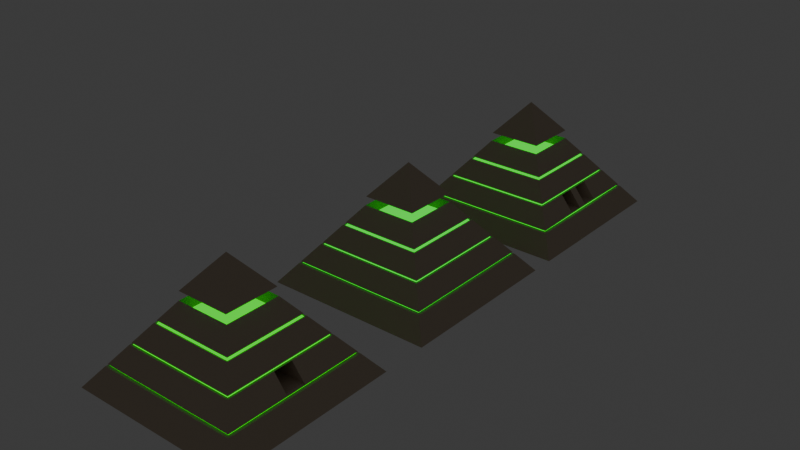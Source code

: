# Source: monumentos.blend  (saved by Blender 4.3.34; exported with 4.5.12 LTS)
import bpy
from mathutils import Matrix  # noqa: F401  (used for matrix-valued properties, if any)

bpy.ops.wm.read_factory_settings(use_empty=True)
scene = bpy.context.scene
scene.name = 'Scene'

# ---- collections
col_collection = bpy.data.collections.new('Collection'); scene.collection.children.link(col_collection)

# ---- materials (node trees are filled in below, after node groups)
mat_material = bpy.data.materials.new('Material')
mat_material.alpha_threshold = 0.0
mat_material.roughness = 0.5
mat_material.line_color = (0.0, 0.0, 0.0, 1.0)
mat_material_005 = bpy.data.materials.new('Material.005')
mat_material_006 = bpy.data.materials.new('Material.006')
mat_material_001 = bpy.data.materials.new('Material.001')
mat_material_001.alpha_threshold = 0.0
mat_material_001.roughness = 0.5
mat_material_001.line_color = (0.0, 0.0, 0.0, 1.0)
mat_material_004 = bpy.data.materials.new('Material.004')
mat_material_003 = bpy.data.materials.new('Material.003')
mat_material_002 = bpy.data.materials.new('Material.002')
mat_material_002.alpha_threshold = 0.0
mat_material_002.roughness = 0.5
mat_material_002.line_color = (0.0, 0.0, 0.0, 1.0)
mat_material_007 = bpy.data.materials.new('Material.007')
mat_material_008 = bpy.data.materials.new('Material.008')

# ---- material node trees
mat_material.use_nodes = True; mat_material.node_tree.nodes.clear()
_N = mat_material.node_tree.nodes; _L = mat_material.node_tree.links
n0 = _N.new('ShaderNodeOutputMaterial'); n0.name = 'Material Output'; n0.location = (300, 300)
n1 = _N.new('ShaderNodeBsdfPrincipled'); n1.name = 'Principled BSDF'; n1.location = (10, 300)
n1.inputs[0].default_value = (0.5333, 0.4287, 0.3185, 1.0)
n1.inputs[3].default_value = 1.45
_L.new(n1.outputs[0], n0.inputs[0])
n0.is_active_output = True
mat_material_005.use_nodes = True; mat_material_005.node_tree.nodes.clear()
_N = mat_material_005.node_tree.nodes; _L = mat_material_005.node_tree.links
n0 = _N.new('ShaderNodeOutputMaterial'); n0.name = 'Material Output'; n0.location = (300, 300)
n1 = _N.new('ShaderNodeEmission'); n1.name = 'Emission'; n1.location = (10, 300)
n1.inputs[0].default_value = (0.0, 1.0, 0.02652, 1.0)
_L.new(n1.outputs[0], n0.inputs[0])
n0.is_active_output = True
mat_material_006.use_nodes = True; mat_material_006.node_tree.nodes.clear()
_N = mat_material_006.node_tree.nodes; _L = mat_material_006.node_tree.links
n0 = _N.new('ShaderNodeBsdfPrincipled'); n0.name = 'Principled BSDF'; n0.location = (10, 300)
n0.inputs[0].default_value = (0.0, 0.8002, 0.0001049, 1.0)
n1 = _N.new('ShaderNodeOutputMaterial'); n1.name = 'Material Output'; n1.location = (300, 300)
_L.new(n0.outputs[0], n1.inputs[0])
n1.is_active_output = True
mat_material_001.use_nodes = True; mat_material_001.node_tree.nodes.clear()
_N = mat_material_001.node_tree.nodes; _L = mat_material_001.node_tree.links
n0 = _N.new('ShaderNodeOutputMaterial'); n0.name = 'Material Output'; n0.location = (300, 300)
n1 = _N.new('ShaderNodeBsdfPrincipled'); n1.name = 'Principled BSDF'; n1.location = (10, 300)
n1.inputs[0].default_value = (0.5333, 0.4287, 0.3185, 1.0)
n1.inputs[3].default_value = 1.45
_L.new(n1.outputs[0], n0.inputs[0])
n0.is_active_output = True
mat_material_004.use_nodes = True; mat_material_004.node_tree.nodes.clear()
_N = mat_material_004.node_tree.nodes; _L = mat_material_004.node_tree.links
n0 = _N.new('ShaderNodeBsdfPrincipled'); n0.name = 'Principled BSDF'; n0.location = (10, 300)
n0.inputs[0].default_value = (0.0007143, 0.8002, 0.0, 1.0)
n1 = _N.new('ShaderNodeOutputMaterial'); n1.name = 'Material Output'; n1.location = (300, 300)
_L.new(n0.outputs[0], n1.inputs[0])
n1.is_active_output = True
mat_material_003.use_nodes = True; mat_material_003.node_tree.nodes.clear()
_N = mat_material_003.node_tree.nodes; _L = mat_material_003.node_tree.links
n0 = _N.new('ShaderNodeOutputMaterial'); n0.name = 'Material Output'; n0.location = (300, 300)
n1 = _N.new('ShaderNodeEmission'); n1.name = 'Emission'; n1.location = (10, 300)
n1.inputs[0].default_value = (0.004199, 1.0, 0.0, 1.0)
_L.new(n1.outputs[0], n0.inputs[0])
n0.is_active_output = True
mat_material_002.use_nodes = True; mat_material_002.node_tree.nodes.clear()
_N = mat_material_002.node_tree.nodes; _L = mat_material_002.node_tree.links
n0 = _N.new('ShaderNodeOutputMaterial'); n0.name = 'Material Output'; n0.location = (300, 300)
n1 = _N.new('ShaderNodeBsdfPrincipled'); n1.name = 'Principled BSDF'; n1.location = (10, 300)
n1.inputs[0].default_value = (0.5333, 0.4287, 0.3185, 1.0)
n1.inputs[3].default_value = 1.45
_L.new(n1.outputs[0], n0.inputs[0])
n0.is_active_output = True
mat_material_007.use_nodes = True; mat_material_007.node_tree.nodes.clear()
_N = mat_material_007.node_tree.nodes; _L = mat_material_007.node_tree.links
n0 = _N.new('ShaderNodeOutputMaterial'); n0.name = 'Material Output'; n0.location = (300, 300)
n1 = _N.new('ShaderNodeEmission'); n1.name = 'Emission'; n1.location = (10, 300)
n1.inputs[0].default_value = (0.0, 1.0, 0.01712, 1.0)
_L.new(n1.outputs[0], n0.inputs[0])
n0.is_active_output = True
mat_material_008.use_nodes = True; mat_material_008.node_tree.nodes.clear()
_N = mat_material_008.node_tree.nodes; _L = mat_material_008.node_tree.links
n0 = _N.new('ShaderNodeBsdfPrincipled'); n0.name = 'Principled BSDF'; n0.location = (10, 300)
n0.inputs[0].default_value = (0.01227, 0.8003, 0.0, 1.0)
n1 = _N.new('ShaderNodeOutputMaterial'); n1.name = 'Material Output'; n1.location = (300, 300)
_L.new(n0.outputs[0], n1.inputs[0])
n1.is_active_output = True

# ---- world
world_world = bpy.data.worlds.new('World'); scene.world = world_world
world_world.use_nodes = True; world_world.node_tree.nodes.clear()
_N = world_world.node_tree.nodes; _L = world_world.node_tree.links
n0 = _N.new('ShaderNodeOutputWorld'); n0.name = 'World Output'; n0.location = (300, 300)
n1 = _N.new('ShaderNodeBackground'); n1.name = 'Background'; n1.location = (10, 300)
n1.inputs[0].default_value = (0.05088, 0.05088, 0.05088, 1.0)
_L.new(n1.outputs[0], n0.inputs[0])
n0.is_active_output = True
world_world.color = (0.05088, 0.05088, 0.05088)
world_world.sun_shadow_jitter_overblur = 0.0

# ---- meshes
me_cube = bpy.data.meshes.new('Cube')
me_cube.from_pydata([(0.3151, 0.3151, 0.5927), (1.0, 1.0, -0.2899), (0.3151, -0.3151, 0.5927), (1.0, -1.0, -0.2899), (-0.3151, 0.3151, 0.5927), (-1.0, 1.0, -0.2899), (-0.3151, -0.3151, 0.5927), (-1.0, -1.0, -0.2899), (0.4869, 0.4869, 0.3713), (0.6581, 0.6581, 0.1506), (0.8294, 0.8294, -0.07002), (-0.8294, -0.8294, -0.07002), (-0.6581, -0.6581, 0.1506), (-0.4869, -0.4869, 0.3713), (0.4869, -0.4869, 0.3713), (0.6581, -0.6581, 0.1506), (0.8294, -0.8294, -0.07002), (-0.4869, 0.4869, 0.3713), (-0.6581, 0.6581, 0.1506), (-0.8294, 0.8294, -0.07002), (0.8111, 0.8111, -0.04654), (-0.8111, -0.8111, -0.04654), (0.8111, -0.8111, -0.04654), (-0.8111, 0.8111, -0.04654), (0.642, 0.642, 0.1715), (-0.642, -0.642, 0.1715), (0.642, -0.642, 0.1715), (-0.642, 0.642, 0.1715), (-0.4679, -0.4679, 0.3958), (0.4679, 0.4679, 0.3958), (0.4679, -0.4679, 0.3958), (-0.4679, 0.4679, 0.3958), (0.4519, 0.4519, 0.3878), (0.4702, 0.4702, 0.3641), (0.62, 0.62, 0.1711), (0.6356, 0.6356, 0.151), (0.7834, 0.7834, -0.0394), (0.801, 0.801, -0.06207), (0.4519, -0.4519, 0.3878), (0.4702, -0.4702, 0.3641), (0.62, -0.62, 0.1711), (0.6356, -0.6356, 0.151), (0.7834, -0.7834, -0.0394), (0.801, -0.801, -0.06207), (-0.4519, 0.4519, 0.3878), (-0.4702, 0.4702, 0.3641), (-0.62, 0.62, 0.1711), (-0.6356, 0.6356, 0.151), (-0.7834, 0.7834, -0.0394), (-0.801, 0.801, -0.06207), (-0.801, -0.801, -0.06207), (-0.6356, -0.6356, 0.151), (-0.4702, -0.4702, 0.3641), (-0.7834, -0.7834, -0.0394), (-0.62, -0.62, 0.1711), (-0.4519, -0.4519, 0.3878), (0.2576, -0.2576, 0.4977), (-0.2576, -0.2576, 0.4977), (0.2576, 0.2576, 0.4977), (-0.2576, 0.2576, 0.4977)], [], [(6, 2, 56, 57), (30, 2, 6, 28), (28, 6, 4, 31), (5, 1, 3, 7), (29, 0, 2, 30), (31, 4, 0, 29), (5, 19, 10, 1), (23, 18, 9, 20), (27, 17, 8, 24), (1, 10, 16, 3), (20, 9, 15, 22), (24, 8, 14, 26), (7, 11, 19, 5), (21, 12, 18, 23), (25, 13, 17, 27), (3, 16, 11, 7), (22, 15, 12, 21), (26, 14, 13, 25), (20, 22, 42, 36), (16, 10, 37, 43), (25, 27, 46, 54), (12, 15, 41, 51), (31, 29, 32, 44), (21, 23, 48, 53), (8, 17, 45, 33), (26, 25, 54, 40), (11, 16, 43, 50), (22, 21, 53, 42), (9, 18, 47, 35), (17, 13, 52, 45), (43, 42, 53, 50), (50, 53, 48, 49), (37, 36, 42, 43), (49, 48, 36, 37), (41, 40, 54, 51), (51, 54, 46, 47), (35, 34, 40, 41), (47, 46, 34, 35), (45, 44, 32, 33), (33, 32, 38, 39), (52, 55, 44, 45), (39, 38, 55, 52), (29, 30, 38, 32), (13, 14, 39, 52), (24, 26, 40, 34), (15, 9, 35, 41), (23, 20, 36, 48), (28, 31, 44, 55), (27, 24, 34, 46), (14, 8, 33, 39), (30, 28, 55, 38), (19, 11, 50, 49), (18, 12, 51, 47), (10, 19, 49, 37), (58, 59, 57, 56), (4, 6, 57, 59), (2, 0, 58, 56), (0, 4, 59, 58)])
me_cube.polygons.foreach_set('material_index', [0, 0, 0, 0, 0, 0, 0, 0, 0, 0, 0, 0, 0, 0, 0, 0, 0, 0, 0, 0, 0, 0, 0, 0, 0, 0, 0, 0, 0, 0, 1, 1, 1, 1, 1, 1, 1, 1, 1, 1, 1, 1, 0, 0, 0, 0, 0, 0, 0, 0, 0, 0, 0, 0, 1, 0, 0, 0])
_uv = me_cube.uv_layers.new(name='UVMap')
_uv.uv.foreach_set('vector', [0.625, 1.0, 0.625, 0.75, 0.625, 0.75, 0.625, 1.0, 0.5692, 0.75, 0.625, 0.75, 0.625, 1.0, 0.5692, 1.0, 0.5692, 0.0, 0.625, 0.0, 0.625, 0.25, 0.5692, 0.25, 0.125, 0.5, 0.375, 0.5, 0.375, 0.75, 0.125, 0.75, 0.5692, 0.5, 0.625, 0.5, 0.625, 0.75, 0.5692, 0.75, 0.5692, 0.25, 0.625, 0.25, 0.625, 0.5, 0.5692, 0.5, 0.375, 0.25, 0.4373, 0.25, 0.4373, 0.5, 0.375, 0.5, 0.4439, 0.25, 0.4998, 0.25, 0.4998, 0.5, 0.4439, 0.5, 0.5057, 0.25, 0.5623, 0.25, 0.5623, 0.5, 0.5057, 0.5, 0.375, 0.5, 0.4373, 0.5, 0.4373, 0.75, 0.375, 0.75, 0.4439, 0.5, 0.4998, 0.5, 0.4998, 0.75, 0.4439, 0.75, 0.5057, 0.5, 0.5623, 0.5, 0.5623, 0.75, 0.5057, 0.75, 0.375, 0.0, 0.4373, 0.0, 0.4373, 0.25, 0.375, 0.25, 0.4439, 0.0, 0.4998, 0.0, 0.4998, 0.25, 0.4439, 0.25, 0.5057, 0.0, 0.5623, 0.0, 0.5623, 0.25, 0.5057, 0.25, 0.375, 0.75, 0.4373, 0.75, 0.4373, 1.0, 0.375, 1.0, 0.4439, 0.75, 0.4998, 0.75, 0.4998, 1.0, 0.4439, 1.0, 0.5057, 0.75, 0.5623, 0.75, 0.5623, 1.0, 0.5057, 1.0, 0.4439, 0.5, 0.4439, 0.75, 0.4439, 0.75, 0.4439, 0.5, 0.4373, 0.75, 0.4373, 0.5, 0.4373, 0.5, 0.4373, 0.75, 0.5057, 0.0, 0.5057, 0.25, 0.5057, 0.25, 0.5057, 0.0, 0.4998, 1.0, 0.4998, 0.75, 0.4998, 0.75, 0.4998, 1.0, 0.5692, 0.25, 0.5692, 0.5, 0.5692, 0.5, 0.5692, 0.25, 0.4439, 0.0, 0.4439, 0.25, 0.4439, 0.25, 0.4439, 0.0, 0.5623, 0.5, 0.5623, 0.25, 0.5623, 0.25, 0.5623, 0.5, 0.5057, 0.75, 0.5057, 1.0, 0.5057, 1.0, 0.5057, 0.75, 0.4373, 1.0, 0.4373, 0.75, 0.4373, 0.75, 0.4373, 1.0, 0.4439, 0.75, 0.4439, 1.0, 0.4439, 1.0, 0.4439, 0.75, 0.4998, 0.5, 0.4998, 0.25, 0.4998, 0.25, 0.4998, 0.5, 0.5623, 0.25, 0.5623, 0.0, 0.5623, 0.0, 0.5623, 0.25, 0.4373, 0.75, 0.4439, 0.75, 0.4439, 1.0, 0.4373, 1.0, 0.4373, 0.0, 0.4439, 0.0, 0.4439, 0.25, 0.4373, 0.25, 0.4373, 0.5, 0.4439, 0.5, 0.4439, 0.75, 0.4373, 0.75, 0.4373, 0.25, 0.4439, 0.25, 0.4439, 0.5, 0.4373, 0.5, 0.4998, 0.75, 0.5057, 0.75, 0.5057, 1.0, 0.4998, 1.0, 0.4998, 0.0, 0.5057, 0.0, 0.5057, 0.25, 0.4998, 0.25, 0.4998, 0.5, 0.5057, 0.5, 0.5057, 0.75, 0.4998, 0.75, 0.4998, 0.25, 0.5057, 0.25, 0.5057, 0.5, 0.4998, 0.5, 0.5623, 0.25, 0.5692, 0.25, 0.5692, 0.5, 0.5623, 0.5, 0.5623, 0.5, 0.5692, 0.5, 0.5692, 0.75, 0.5623, 0.75, 0.5623, 0.0, 0.5692, 0.0, 0.5692, 0.25, 0.5623, 0.25, 0.5623, 0.75, 0.5692, 0.75, 0.5692, 1.0, 0.5623, 1.0, 0.5692, 0.5, 0.5692, 0.75, 0.5692, 0.75, 0.5692, 0.5, 0.5623, 1.0, 0.5623, 0.75, 0.5623, 0.75, 0.5623, 1.0, 0.5057, 0.5, 0.5057, 0.75, 0.5057, 0.75, 0.5057, 0.5, 0.4998, 0.75, 0.4998, 0.5, 0.4998, 0.5, 0.4998, 0.75, 0.4439, 0.25, 0.4439, 0.5, 0.4439, 0.5, 0.4439, 0.25, 0.5692, 0.0, 0.5692, 0.25, 0.5692, 0.25, 0.5692, 0.0, 0.5057, 0.25, 0.5057, 0.5, 0.5057, 0.5, 0.5057, 0.25, 0.5623, 0.75, 0.5623, 0.5, 0.5623, 0.5, 0.5623, 0.75, 0.5692, 0.75, 0.5692, 1.0, 0.5692, 1.0, 0.5692, 0.75, 0.4373, 0.25, 0.4373, 0.0, 0.4373, 0.0, 0.4373, 0.25, 0.4998, 0.25, 0.4998, 0.0, 0.4998, 0.0, 0.4998, 0.25, 0.4373, 0.5, 0.4373, 0.25, 0.4373, 0.25, 0.4373, 0.5, 0.625, 0.5, 0.875, 0.5, 0.875, 0.75, 0.625, 0.75, 0.625, 0.25, 0.625, 0.0, 0.625, 0.0, 0.625, 0.25, 0.625, 0.75, 0.625, 0.5, 0.625, 0.5, 0.625, 0.75, 0.625, 0.5, 0.625, 0.25, 0.625, 0.25, 0.625, 0.5])
me_cube.materials.append(mat_material)
me_cube.materials.append(mat_material_005)
me_cube.use_mirror_vertex_groups = False
me_cube.update()
me_cube_001 = bpy.data.meshes.new('Cube.001')
me_cube_001.from_pydata([(-0.3103, -0.3126, -0.09322), (-0.3103, 0.3078, -0.09322), (0.0002107, 0.007143, 0.2796), (0.3101, -0.3126, -0.09322), (0.3101, 0.3078, -0.09322)], [], [(1, 2, 4), (2, 0, 3), (3, 4, 2), (1, 0, 2), (1, 4, 3, 0)])
me_cube_001.polygons.foreach_set('material_index', [0, 0, 0, 0, 1])
_uv = me_cube_001.uv_layers.new(name='UVMap')
_uv.uv.foreach_set('vector', [0.125, 0.5, 0.0, 0.0, 0.375, 0.5, 0.0, 0.0, 0.125, 0.75, 0.375, 0.75, 0.375, 0.75, 0.375, 0.5, 0.0, 0.0, 0.125, 0.5, 0.125, 0.75, 0.0, 0.0, 0.125, 0.5, 0.375, 0.5, 0.375, 0.75, 0.125, 0.75])
me_cube_001.materials.append(mat_material)
me_cube_001.materials.append(mat_material_006)
me_cube_001.use_mirror_vertex_groups = False
me_cube_001.update()
me_cube_002 = bpy.data.meshes.new('Cube.002')
me_cube_002.from_pydata([(-0.3102, -0.3113, -0.07581), (-0.3102, 0.309, -0.07581), (0.0002472, 0.00838, 0.2971), (0.3102, -0.3113, -0.07581), (0.3102, 0.309, -0.07581)], [], [(1, 2, 4), (2, 0, 3), (3, 4, 2), (1, 0, 2), (1, 4, 3, 0)])
me_cube_002.polygons.foreach_set('material_index', [0, 0, 0, 0, 1])
_uv = me_cube_002.uv_layers.new(name='UVMap')
_uv.uv.foreach_set('vector', [0.125, 0.5, 0.0, 0.0, 0.375, 0.5, 0.0, 0.0, 0.125, 0.75, 0.375, 0.75, 0.375, 0.75, 0.375, 0.5, 0.0, 0.0, 0.125, 0.5, 0.125, 0.75, 0.0, 0.0, 0.125, 0.5, 0.375, 0.5, 0.375, 0.75, 0.125, 0.75])
me_cube_002.materials.append(mat_material_001)
me_cube_002.materials.append(mat_material_004)
me_cube_002.use_mirror_vertex_groups = False
me_cube_002.update()
me_cube_003 = bpy.data.meshes.new('Cube.003')
me_cube_003.from_pydata([(0.3151, 0.3151, 0.5967), (1.0, 0.9999, -0.2859), (0.3151, -0.3152, 0.5967), (1.0, -1.0, -0.2859), (-0.3151, 0.3151, 0.5967), (-1.0, 0.9999, -0.2859), (-0.3151, -0.3152, 0.5967), (-1.0, -1.0, -0.2859), (0.4869, 0.4869, 0.3753), (0.6581, 0.6581, 0.1547), (0.8294, 0.8293, -0.06598), (-0.8294, -0.8294, -0.06598), (-0.6581, -0.6582, 0.1547), (-0.4869, -0.487, 0.3753), (0.4869, -0.487, 0.3753), (0.6581, -0.6582, 0.1547), (0.8294, -0.8294, -0.06598), (-0.4869, 0.4869, 0.3753), (-0.6581, 0.6581, 0.1547), (-0.8294, 0.8293, -0.06598), (0.8111, 0.8111, -0.04251), (-0.8111, -0.8112, -0.04251), (0.8111, -0.8112, -0.04251), (-0.8111, 0.8111, -0.04251), (0.642, 0.6419, 0.1755), (-0.642, -0.642, 0.1755), (0.642, -0.642, 0.1755), (-0.642, 0.6419, 0.1755), (-0.4679, -0.468, 0.3998), (0.4679, 0.4679, 0.3998), (0.4679, -0.468, 0.3998), (-0.4679, 0.4679, 0.3998), (0.4519, 0.4518, 0.3918), (0.4702, 0.4702, 0.3682), (0.62, 0.6199, 0.1752), (0.6356, 0.6355, 0.1551), (0.7834, 0.7833, -0.03536), (0.801, 0.8009, -0.05804), (0.4519, -0.4519, 0.3918), (0.4702, -0.4703, 0.3682), (0.62, -0.6201, 0.1752), (0.6356, -0.6357, 0.1551), (0.7834, -0.7834, -0.03536), (0.801, -0.801, -0.05804), (-0.4519, 0.4518, 0.3918), (-0.4702, 0.4702, 0.3682), (-0.62, 0.6199, 0.1752), (-0.6356, 0.6355, 0.1551), (-0.7834, 0.7833, -0.03536), (-0.801, 0.8009, -0.05804), (-0.801, -0.801, -0.05804), (-0.6356, -0.6357, 0.1551), (-0.4702, -0.4703, 0.3682), (-0.7834, -0.7834, -0.03536), (-0.62, -0.6201, 0.1752), (-0.4519, -0.4519, 0.3918), (0.2576, -0.2576, 0.5017), (-0.2576, -0.2576, 0.5017), (0.2576, 0.2575, 0.5017), (-0.2576, 0.2575, 0.5017), (-1.0, 0.1102, -0.2859), (0.3151, 0.1102, 0.5967), (-0.3151, 0.1102, 0.5967), (1.0, 0.1102, -0.2859), (0.8294, 0.1102, -0.06598), (0.6581, 0.1102, 0.1547), (0.4869, 0.1102, 0.3753), (-0.8294, 0.1102, -0.06598), (-0.6581, 0.1102, 0.1547), (-0.4869, 0.1102, 0.3753), (-0.8111, 0.1102, -0.04251), (0.8111, 0.1102, -0.04251), (-0.642, 0.1102, 0.1755), (0.642, 0.1102, 0.1755), (0.4679, 0.1102, 0.3998), (-0.4679, 0.1102, 0.3998), (0.801, 0.1102, -0.05804), (0.6356, 0.1102, 0.1551), (0.4702, 0.1102, 0.3682), (-0.801, 0.1102, -0.05804), (-0.6356, 0.1102, 0.1551), (-0.4702, 0.1102, 0.3682), (-0.7834, 0.1102, -0.03536), (0.7834, 0.1102, -0.03536), (-0.62, 0.1102, 0.1752), (0.62, 0.1102, 0.1752), (0.4519, 0.1102, 0.3918), (-0.4519, 0.1102, 0.3918), (0.2576, 0.1102, 0.5017), (-0.2576, 0.1102, 0.5017), (-1.0, -0.1142, -0.2859), (0.3151, -0.111, 0.5967), (0.8294, -0.1134, -0.06598), (0.6581, -0.1126, 0.1547), (0.4869, -0.1118, 0.3753), (0.8111, -0.1133, -0.04251), (0.642, -0.1125, 0.1755), (0.4679, -0.1117, 0.3998), (0.801, -0.1133, -0.05804), (0.6356, -0.1125, 0.1551), (0.4702, -0.1117, 0.3682), (0.7834, -0.1132, -0.03536), (0.62, -0.1124, 0.1752), (0.4519, -0.1116, 0.3918), (0.2576, -0.1107, 0.5017), (-0.3151, -0.111, 0.5967), (1.0, -0.1142, -0.2859), (-0.8294, -0.1134, -0.06598), (-0.6581, -0.1126, 0.1547), (-0.4869, -0.1118, 0.3753), (-0.8111, -0.1133, -0.04251), (-0.642, -0.1125, 0.1755), (-0.4679, -0.1117, 0.3998), (-0.801, -0.1133, -0.05804), (-0.6356, -0.1125, 0.1551), (-0.4702, -0.1117, 0.3682), (-0.7834, -0.1132, -0.03536), (-0.62, -0.1124, 0.1752), (-0.4519, -0.1116, 0.3918), (-0.2576, -0.1107, 0.5017)], [], [(6, 2, 56, 57), (30, 2, 6, 28), (75, 62, 4, 31), (90, 106, 3, 7), (97, 91, 2, 30), (31, 4, 0, 29), (5, 19, 10, 1), (23, 18, 9, 20), (27, 17, 8, 24), (106, 92, 16, 3), (95, 93, 15, 22), (96, 94, 14, 26), (60, 67, 19, 5), (70, 68, 18, 23), (72, 69, 17, 27), (3, 16, 11, 7), (22, 15, 12, 21), (26, 14, 13, 25), (95, 22, 42, 101), (64, 10, 37, 76), (72, 27, 46, 84), (12, 15, 41, 51), (31, 29, 32, 44), (70, 23, 48, 82), (8, 17, 45, 33), (26, 25, 54, 40), (11, 16, 43, 50), (22, 21, 53, 42), (9, 18, 47, 35), (109, 13, 52, 115), (43, 42, 53, 50), (79, 82, 48, 49), (98, 101, 42, 43), (49, 48, 36, 37), (41, 40, 54, 51), (80, 84, 46, 47), (99, 102, 40, 41), (47, 46, 34, 35), (45, 44, 32, 33), (100, 103, 38, 39), (81, 87, 44, 45), (39, 38, 55, 52), (97, 30, 38, 103), (13, 14, 39, 52), (96, 26, 40, 102), (65, 9, 35, 77), (23, 20, 36, 48), (75, 31, 44, 87), (27, 24, 34, 46), (66, 8, 33, 78), (30, 28, 55, 38), (107, 11, 50, 113), (108, 12, 51, 114), (10, 19, 49, 37), (104, 119, 57, 56), (105, 6, 57, 119), (61, 0, 58, 88), (0, 4, 59, 58), (91, 61, 88, 104), (4, 62, 89, 59), (58, 59, 89, 88), (18, 68, 80, 47), (19, 67, 79, 49), (94, 66, 78, 100), (112, 75, 87, 118), (93, 65, 77, 99), (24, 73, 85, 34), (29, 74, 86, 32), (115, 118, 87, 81), (33, 32, 86, 78), (35, 34, 85, 77), (114, 117, 84, 80), (37, 36, 83, 76), (113, 116, 82, 79), (17, 69, 81, 45), (110, 70, 82, 116), (111, 72, 84, 117), (92, 64, 76, 98), (20, 71, 83, 36), (111, 109, 69, 72), (110, 108, 93, 95), (90, 107, 67, 60), (24, 8, 66, 73), (20, 9, 65, 71), (1, 10, 64, 63), (29, 0, 61, 74), (5, 1, 63, 60), (112, 105, 62, 75), (28, 6, 105, 112), (7, 11, 107, 90), (21, 12, 108, 110), (25, 13, 109, 111), (16, 92, 98, 43), (25, 111, 117, 54), (21, 110, 116, 53), (50, 53, 116, 113), (51, 54, 117, 114), (52, 55, 118, 115), (15, 93, 99, 41), (28, 112, 118, 55), (14, 94, 100, 39), (2, 91, 104, 56), (62, 105, 119, 89), (88, 89, 119, 104), (68, 108, 114, 80), (67, 107, 113, 79), (73, 96, 102, 85), (74, 97, 103, 86), (78, 86, 103, 100), (77, 85, 102, 99), (76, 83, 101, 98), (69, 109, 115, 81), (71, 95, 101, 83), (73, 66, 94, 96), (42, 101, 83, 36, 48, 82, 116, 53), (63, 64, 92, 106), (74, 61, 91, 97), (60, 63, 106, 90), (70, 71, 65, 68), (77, 99, 114, 80)])
me_cube_003.polygons.foreach_set('material_index', [0, 0, 0, 0, 0, 0, 0, 0, 0, 0, 0, 0, 0, 0, 0, 0, 0, 0, 0, 0, 0, 0, 0, 0, 0, 0, 0, 0, 0, 0, 1, 1, 1, 1, 1, 1, 1, 1, 1, 1, 1, 1, 0, 0, 0, 0, 0, 0, 0, 0, 0, 0, 0, 0, 1, 0, 0, 0, 0, 0, 1, 0, 0, 0, 0, 0, 0, 0, 1, 1, 1, 1, 1, 1, 0, 0, 0, 0, 0, 0, 0, 0, 0, 0, 0, 0, 0, 0, 0, 0, 0, 0, 0, 0, 0, 1, 1, 1, 0, 0, 0, 0, 0, 1, 0, 0, 0, 0, 1, 1, 1, 0, 0, 0, 0, 0, 0, 0, 0, 0])
_uv = me_cube_003.uv_layers.new(name='UVMap')
_uv.uv.foreach_set('vector', [0.625, 1.0, 0.625, 0.75, 0.625, 0.75, 0.625, 1.0, 0.5692, 0.75, 0.625, 0.75, 0.625, 1.0, 0.5692, 1.0, 0.5692, 0.125, 0.625, 0.125, 0.625, 0.25, 0.5692, 0.25, 0.125, 0.6256, 0.375, 0.6256, 0.375, 0.75, 0.125, 0.75, 0.5692, 0.6256, 0.625, 0.6256, 0.625, 0.75, 0.5692, 0.75, 0.5692, 0.25, 0.625, 0.25, 0.625, 0.5, 0.5692, 0.5, 0.375, 0.25, 0.4373, 0.25, 0.4373, 0.5, 0.375, 0.5, 0.4439, 0.25, 0.4998, 0.25, 0.4998, 0.5, 0.4439, 0.5, 0.5057, 0.25, 0.5623, 0.25, 0.5623, 0.5, 0.5057, 0.5, 0.375, 0.6256, 0.4373, 0.6256, 0.4373, 0.75, 0.375, 0.75, 0.4439, 0.6256, 0.4998, 0.6256, 0.4998, 0.75, 0.4439, 0.75, 0.5057, 0.6256, 0.5623, 0.6256, 0.5623, 0.75, 0.5057, 0.75, 0.375, 0.125, 0.4373, 0.125, 0.4373, 0.25, 0.375, 0.25, 0.4439, 0.125, 0.4998, 0.125, 0.4998, 0.25, 0.4439, 0.25, 0.5057, 0.125, 0.5623, 0.125, 0.5623, 0.25, 0.5057, 0.25, 0.375, 0.75, 0.4373, 0.75, 0.4373, 1.0, 0.375, 1.0, 0.4439, 0.75, 0.4998, 0.75, 0.4998, 1.0, 0.4439, 1.0, 0.5057, 0.75, 0.5623, 0.75, 0.5623, 1.0, 0.5057, 1.0, 0.4439, 0.6256, 0.4439, 0.75, 0.4439, 0.75, 0.4439, 0.6256, 0.4373, 0.625, 0.4373, 0.5, 0.4373, 0.5, 0.4373, 0.625, 0.5057, 0.125, 0.5057, 0.25, 0.5057, 0.25, 0.5057, 0.125, 0.4998, 1.0, 0.4998, 0.75, 0.4998, 0.75, 0.4998, 1.0, 0.5692, 0.25, 0.5692, 0.5, 0.5692, 0.5, 0.5692, 0.25, 0.4439, 0.125, 0.4439, 0.25, 0.4439, 0.25, 0.4439, 0.125, 0.5623, 0.5, 0.5623, 0.25, 0.5623, 0.25, 0.5623, 0.5, 0.5057, 0.75, 0.5057, 1.0, 0.5057, 1.0, 0.5057, 0.75, 0.4373, 1.0, 0.4373, 0.75, 0.4373, 0.75, 0.4373, 1.0, 0.4439, 0.75, 0.4439, 1.0, 0.4439, 1.0, 0.4439, 0.75, 0.4998, 0.5, 0.4998, 0.25, 0.4998, 0.25, 0.4998, 0.5, 0.5623, 0.1244, 0.5623, 0.0, 0.5623, 0.0, 0.5623, 0.1244, 0.4373, 0.75, 0.4439, 0.75, 0.4439, 1.0, 0.4373, 1.0, 0.4373, 0.125, 0.4439, 0.125, 0.4439, 0.25, 0.4373, 0.25, 0.4373, 0.6256, 0.4439, 0.6256, 0.4439, 0.75, 0.4373, 0.75, 0.4373, 0.25, 0.4439, 0.25, 0.4439, 0.5, 0.4373, 0.5, 0.4998, 0.75, 0.5057, 0.75, 0.5057, 1.0, 0.4998, 1.0, 0.4998, 0.125, 0.5057, 0.125, 0.5057, 0.25, 0.4998, 0.25, 0.4998, 0.6256, 0.5057, 0.6256, 0.5057, 0.75, 0.4998, 0.75, 0.4998, 0.25, 0.5057, 0.25, 0.5057, 0.5, 0.4998, 0.5, 0.5623, 0.25, 0.5692, 0.25, 0.5692, 0.5, 0.5623, 0.5, 0.5623, 0.6256, 0.5692, 0.6256, 0.5692, 0.75, 0.5623, 0.75, 0.5623, 0.125, 0.5692, 0.125, 0.5692, 0.25, 0.5623, 0.25, 0.5623, 0.75, 0.5692, 0.75, 0.5692, 1.0, 0.5623, 1.0, 0.5692, 0.6256, 0.5692, 0.75, 0.5692, 0.75, 0.5692, 0.6256, 0.5623, 1.0, 0.5623, 0.75, 0.5623, 0.75, 0.5623, 1.0, 0.5057, 0.6256, 0.5057, 0.75, 0.5057, 0.75, 0.5057, 0.6256, 0.4998, 0.625, 0.4998, 0.5, 0.4998, 0.5, 0.4998, 0.625, 0.4439, 0.25, 0.4439, 0.5, 0.4439, 0.5, 0.4439, 0.25, 0.5692, 0.125, 0.5692, 0.25, 0.5692, 0.25, 0.5692, 0.125, 0.5057, 0.25, 0.5057, 0.5, 0.5057, 0.5, 0.5057, 0.25, 0.5623, 0.625, 0.5623, 0.5, 0.5623, 0.5, 0.5623, 0.625, 0.5692, 0.75, 0.5692, 1.0, 0.5692, 1.0, 0.5692, 0.75, 0.4373, 0.1244, 0.4373, 0.0, 0.4373, 0.0, 0.4373, 0.1244, 0.4998, 0.1244, 0.4998, 0.0, 0.4998, 0.0, 0.4998, 0.1244, 0.4373, 0.5, 0.4373, 0.25, 0.4373, 0.25, 0.4373, 0.5, 0.625, 0.6256, 0.875, 0.6256, 0.875, 0.75, 0.625, 0.75, 0.625, 0.1244, 0.625, 0.0, 0.625, 0.0, 0.625, 0.1244, 0.625, 0.625, 0.625, 0.5, 0.625, 0.5, 0.625, 0.625, 0.625, 0.5, 0.625, 0.25, 0.625, 0.25, 0.625, 0.5, 0.625, 0.6256, 0.625, 0.625, 0.625, 0.625, 0.625, 0.6256, 0.625, 0.25, 0.625, 0.125, 0.625, 0.125, 0.625, 0.25, 0.625, 0.5, 0.875, 0.5, 0.875, 0.625, 0.625, 0.625, 0.4998, 0.25, 0.4998, 0.125, 0.4998, 0.125, 0.4998, 0.25, 0.4373, 0.25, 0.4373, 0.125, 0.4373, 0.125, 0.4373, 0.25, 0.5623, 0.6256, 0.5623, 0.625, 0.5623, 0.625, 0.5623, 0.6256, 0.5692, 0.1244, 0.5692, 0.125, 0.5692, 0.125, 0.5692, 0.1244, 0.4998, 0.6256, 0.4998, 0.625, 0.4998, 0.625, 0.4998, 0.6256, 0.5057, 0.5, 0.5057, 0.625, 0.5057, 0.625, 0.5057, 0.5, 0.5692, 0.5, 0.5692, 0.625, 0.5692, 0.625, 0.5692, 0.5, 0.5623, 0.1244, 0.5692, 0.1244, 0.5692, 0.125, 0.5623, 0.125, 0.5623, 0.5, 0.5692, 0.5, 0.5692, 0.625, 0.5623, 0.625, 0.4998, 0.5, 0.5057, 0.5, 0.5057, 0.625, 0.4998, 0.625, 0.4998, 0.1244, 0.5057, 0.1244, 0.5057, 0.125, 0.4998, 0.125, 0.4373, 0.5, 0.4439, 0.5, 0.4439, 0.625, 0.4373, 0.625, 0.4373, 0.1244, 0.4439, 0.1244, 0.4439, 0.125, 0.4373, 0.125, 0.5623, 0.25, 0.5623, 0.125, 0.5623, 0.125, 0.5623, 0.25, 0.4439, 0.1244, 0.4439, 0.125, 0.4439, 0.125, 0.4439, 0.1244, 0.5057, 0.1244, 0.5057, 0.125, 0.5057, 0.125, 0.5057, 0.1244, 0.4373, 0.6256, 0.4373, 0.625, 0.4373, 0.625, 0.4373, 0.6256, 0.4439, 0.5, 0.4439, 0.625, 0.4439, 0.625, 0.4439, 0.5, 0.5057, 0.1244, 0.5623, 0.1244, 0.5623, 0.125, 0.5057, 0.125, 0.4439, 0.1244, 0.4998, 0.1244, 0.4998, 0.6256, 0.4439, 0.6256, 0.375, 0.1244, 0.4373, 0.1244, 0.4373, 0.125, 0.375, 0.125, 0.5057, 0.5, 0.5623, 0.5, 0.5623, 0.625, 0.5057, 0.625, 0.4439, 0.5, 0.4998, 0.5, 0.4998, 0.625, 0.4439, 0.625, 0.375, 0.5, 0.4373, 0.5, 0.4373, 0.625, 0.375, 0.625, 0.5692, 0.5, 0.625, 0.5, 0.625, 0.625, 0.5692, 0.625, 0.125, 0.5, 0.375, 0.5, 0.375, 0.625, 0.125, 0.625, 0.5692, 0.1244, 0.625, 0.1244, 0.625, 0.125, 0.5692, 0.125, 0.5692, 0.0, 0.625, 0.0, 0.625, 0.1244, 0.5692, 0.1244, 0.375, 0.0, 0.4373, 0.0, 0.4373, 0.1244, 0.375, 0.1244, 0.4439, 0.0, 0.4998, 0.0, 0.4998, 0.1244, 0.4439, 0.1244, 0.5057, 0.0, 0.5623, 0.0, 0.5623, 0.1244, 0.5057, 0.1244, 0.4373, 0.75, 0.4373, 0.6256, 0.4373, 0.6256, 0.4373, 0.75, 0.5057, 0.0, 0.5057, 0.1244, 0.5057, 0.1244, 0.5057, 0.0, 0.4439, 0.0, 0.4439, 0.1244, 0.4439, 0.1244, 0.4439, 0.0, 0.4373, 0.0, 0.4439, 0.0, 0.4439, 0.1244, 0.4373, 0.1244, 0.4998, 0.0, 0.5057, 0.0, 0.5057, 0.1244, 0.4998, 0.1244, 0.5623, 0.0, 0.5692, 0.0, 0.5692, 0.1244, 0.5623, 0.1244, 0.4998, 0.75, 0.4998, 0.6256, 0.4998, 0.6256, 0.4998, 0.75, 0.5692, 0.0, 0.5692, 0.1244, 0.5692, 0.1244, 0.5692, 0.0, 0.5623, 0.75, 0.5623, 0.6256, 0.5623, 0.6256, 0.5623, 0.75, 0.625, 0.75, 0.625, 0.6256, 0.625, 0.6256, 0.625, 0.75, 0.625, 0.125, 0.625, 0.1244, 0.625, 0.1244, 0.625, 0.125, 0.625, 0.625, 0.875, 0.625, 0.875, 0.6256, 0.625, 0.6256, 0.4998, 0.125, 0.4998, 0.1244, 0.4998, 0.1244, 0.4998, 0.125, 0.4373, 0.125, 0.4373, 0.1244, 0.4373, 0.1244, 0.4373, 0.125, 0.5057, 0.625, 0.5057, 0.6256, 0.5057, 0.6256, 0.5057, 0.625, 0.5692, 0.625, 0.5692, 0.6256, 0.5692, 0.6256, 0.5692, 0.625, 0.5623, 0.625, 0.5692, 0.625, 0.5692, 0.6256, 0.5623, 0.6256, 0.4998, 0.625, 0.5057, 0.625, 0.5057, 0.6256, 0.4998, 0.6256, 0.4373, 0.625, 0.4439, 0.625, 0.4439, 0.6256, 0.4373, 0.6256, 0.5623, 0.125, 0.5623, 0.1244, 0.5623, 0.1244, 0.5623, 0.125, 0.4439, 0.625, 0.4439, 0.6256, 0.4439, 0.6256, 0.4439, 0.625, 0.5057, 0.625, 0.5623, 0.625, 0.5623, 0.6256, 0.5057, 0.6256, 0.0, 0.0, 0.0, 0.0, 0.0, 0.0, 0.0, 0.0, 0.0, 0.0, 0.0, 0.0, 0.0, 0.0, 0.0, 0.0, 0.375, 0.625, 0.4373, 0.625, 0.4373, 0.6256, 0.375, 0.6256, 0.5692, 0.625, 0.625, 0.625, 0.625, 0.6256, 0.5692, 0.6256, 0.125, 0.625, 0.375, 0.625, 0.375, 0.6256, 0.125, 0.6256, 0.4439, 0.125, 0.4439, 0.625, 0.4998, 0.625, 0.4998, 0.125, 0.4998, 0.625, 0.4998, 0.6256, 0.4998, 0.1244, 0.4998, 0.125])
me_cube_003.materials.append(mat_material_001)
me_cube_003.materials.append(mat_material_003)
me_cube_003.use_mirror_vertex_groups = False
me_cube_003.update()
me_cube_004 = bpy.data.meshes.new('Cube.004')
me_cube_004.from_pydata([(0.3157, 0.3151, 0.5942), (1.001, 1.0, -0.2884), (0.3157, -0.3151, 0.5942), (1.001, -1.0, -0.2884), (-0.3146, 0.3151, 0.5942), (-0.9995, 1.0, -0.2884), (-0.3146, -0.3151, 0.5942), (-0.9995, -1.0, -0.2884), (0.4875, 0.4869, 0.3728), (0.6587, 0.6581, 0.1522), (0.8299, 0.8293, -0.0685), (-0.8288, -0.8294, -0.0685), (-0.6576, -0.6582, 0.1522), (-0.4864, -0.4869, 0.3728), (0.4875, -0.4869, 0.3728), (0.6587, -0.6582, 0.1522), (0.8299, -0.8294, -0.0685), (-0.4864, 0.4869, 0.3728), (-0.6576, 0.6581, 0.1522), (-0.8288, 0.8293, -0.0685), (0.8117, 0.8111, -0.04502), (-0.8106, -0.8112, -0.04502), (0.8117, -0.8112, -0.04502), (-0.8106, 0.8111, -0.04502), (0.6425, 0.642, 0.173), (-0.6414, -0.642, 0.173), (0.6425, -0.642, 0.173), (-0.6414, 0.642, 0.173), (-0.4674, -0.4679, 0.3973), (0.4685, 0.4679, 0.3973), (0.4685, -0.4679, 0.3973), (-0.4674, 0.4679, 0.3973), (0.4524, 0.4519, 0.3893), (0.4708, 0.4702, 0.3656), (0.6205, 0.62, 0.1726), (0.6361, 0.6356, 0.1525), (0.7839, 0.7833, -0.03788), (0.8015, 0.8009, -0.06055), (0.4524, -0.4519, 0.3893), (0.4708, -0.4703, 0.3656), (0.6205, -0.62, 0.1726), (0.6361, -0.6356, 0.1525), (0.7839, -0.7834, -0.03788), (0.8015, -0.801, -0.06055), (-0.4513, 0.4519, 0.3893), (-0.4697, 0.4702, 0.3656), (-0.6195, 0.62, 0.1726), (-0.6351, 0.6356, 0.1525), (-0.7828, 0.7833, -0.03788), (-0.8004, 0.8009, -0.06055), (-0.8004, -0.801, -0.06055), (-0.6351, -0.6356, 0.1525), (-0.4697, -0.4703, 0.3656), (-0.7828, -0.7834, -0.03788), (-0.6195, -0.62, 0.1726), (-0.4513, -0.4519, 0.3893), (0.2581, -0.2576, 0.4992), (-0.257, -0.2576, 0.4992), (0.2581, 0.2575, 0.4992), (-0.257, 0.2575, 0.4992), (-0.9995, 0.1103, -0.2884), (0.3157, 0.1103, 0.5942), (-0.3146, 0.1103, 0.5942), (1.001, 0.1103, -0.2884), (0.8299, 0.1103, -0.0685), (0.6587, 0.2393, 0.1522), (0.4875, 0.1103, 0.3728), (-0.8288, 0.1103, -0.0685), (-0.6576, 0.1103, 0.1522), (-0.4864, 0.1103, 0.3728), (-0.8106, 0.1103, -0.04502), (0.8117, 0.2393, -0.0381), (-0.6414, 0.1103, 0.173), (0.6425, 0.1103, 0.173), (0.4685, 0.1103, 0.3973), (-0.4674, 0.1103, 0.3973), (0.8015, 0.1103, -0.06055), (0.6361, 0.1103, 0.1525), (0.4708, 0.1103, 0.3656), (-0.8004, 0.1103, -0.06055), (-0.6351, 0.1103, 0.1525), (-0.4697, 0.1103, 0.3656), (-0.7828, 0.1103, -0.03788), (0.8084, 0.04515, -0.03788), (-0.6195, 0.1103, 0.1726), (0.6205, 0.1103, 0.1726), (0.4524, 0.1103, 0.3893), (-0.4513, 0.1103, 0.3893), (0.2581, 0.1103, 0.4992), (-0.257, 0.1103, 0.4992), (-0.9995, -0.1142, -0.2884), (0.3157, -0.111, 0.5942), (0.8299, -0.1134, -0.0685), (0.6587, -0.2454, 0.1522), (0.4875, -0.1118, 0.3728), (0.8117, -0.2462, -0.03769), (0.6425, -0.1125, 0.173), (0.4685, -0.1117, 0.3973), (0.8015, -0.1132, -0.06055), (0.6361, -0.1125, 0.1525), (0.4708, -0.1117, 0.3656), (0.8084, -0.06633, -0.03788), (0.6205, -0.1124, 0.1726), (0.4524, -0.1116, 0.3893), (0.2581, -0.1107, 0.4992), (-0.3146, -0.111, 0.5942), (1.001, -0.1142, -0.2884), (-0.8288, -0.1134, -0.0685), (-0.6576, -0.1126, 0.1522), (-0.4864, -0.1118, 0.3728), (-0.8106, -0.1133, -0.04502), (-0.6414, -0.1125, 0.173), (-0.4674, -0.1117, 0.3973), (-0.8004, -0.1132, -0.06055), (-0.6351, -0.1125, 0.1525), (-0.4697, -0.1117, 0.3656), (-0.7828, -0.1132, -0.03788), (-0.6195, -0.1124, 0.1726), (-0.4513, -0.1116, 0.3893), (-0.257, -0.1107, 0.4992), (0.07888, -0.1132, -0.03788), (0.07888, 0.1103, -0.03788), (0.4314, -0.1611, -0.03788), (0.4314, 0.1506, -0.03788), (0.07888, 0.001092, -0.03788), (0.07888, -0.006249, -0.03788), (0.4314, 0.03578, -0.03788), (0.4314, -0.03869, -0.03788), (0.6581, 0.04515, 0.1521), (0.6581, -0.06633, 0.1521), (0.07888, 0.001092, 0.1521), (0.07888, -0.006249, 0.1521), (0.4314, 0.03578, 0.1521), (0.4314, -0.03869, 0.1521), (0.07888, -0.1132, 0.1469), (0.4314, -0.1611, 0.1488), (0.07888, 0.1103, 0.151), (0.4314, 0.1506, 0.151)], [(131, 134), (130, 136)], [(6, 2, 56, 57), (30, 2, 6, 28), (75, 62, 4, 31), (90, 106, 3, 7), (97, 91, 2, 30), (31, 4, 0, 29), (5, 19, 10, 1), (23, 18, 9, 20), (27, 17, 8, 24), (106, 92, 16, 3), (95, 93, 15, 22), (96, 94, 14, 26), (60, 67, 19, 5), (70, 68, 18, 23), (72, 69, 17, 27), (3, 16, 11, 7), (22, 15, 12, 21), (26, 14, 13, 25), (95, 22, 42, 101), (64, 10, 37, 76), (72, 27, 46, 84), (12, 15, 41, 51), (31, 29, 32, 44), (70, 23, 48, 82), (8, 17, 45, 33), (26, 25, 54, 40), (11, 16, 43, 50), (22, 21, 53, 42), (9, 18, 47, 35), (109, 13, 52, 115), (43, 42, 53, 50), (79, 82, 48, 49), (98, 101, 42, 43), (49, 48, 36, 37), (41, 40, 54, 51), (80, 84, 46, 47), (99, 102, 40, 41), (47, 46, 34, 35), (45, 44, 32, 33), (100, 103, 38, 39), (81, 87, 44, 45), (39, 38, 55, 52), (97, 30, 38, 103), (13, 14, 39, 52), (96, 26, 40, 102), (65, 9, 35, 77), (23, 20, 36, 48), (75, 31, 44, 87), (27, 24, 34, 46), (66, 8, 33, 78), (30, 28, 55, 38), (107, 11, 50, 113), (108, 12, 51, 114), (10, 19, 49, 37), (104, 119, 57, 56), (105, 6, 57, 119), (61, 0, 58, 88), (0, 4, 59, 58), (91, 61, 88, 104), (4, 62, 89, 59), (58, 59, 89, 88), (18, 68, 80, 47), (19, 67, 79, 49), (94, 66, 78, 100), (112, 75, 87, 118), (93, 65, 77, 99), (24, 73, 85, 34), (29, 74, 86, 32), (115, 118, 87, 81), (33, 32, 86, 78), (35, 34, 85, 77), (114, 117, 84, 80), (37, 36, 83, 76), (113, 116, 82, 79), (17, 69, 81, 45), (110, 116, 82, 70), (111, 72, 84, 117), (92, 64, 76, 98), (20, 71, 83, 36), (111, 109, 69, 72), (90, 107, 67, 60), (24, 8, 66, 73), (20, 9, 65, 71), (1, 10, 64, 63), (29, 0, 61, 74), (5, 1, 63, 60), (112, 105, 62, 75), (28, 6, 105, 112), (7, 11, 107, 90), (21, 12, 108, 110), (25, 13, 109, 111), (16, 92, 98, 43), (25, 111, 117, 54), (21, 110, 116, 53), (50, 53, 116, 113), (51, 54, 117, 114), (52, 55, 118, 115), (15, 93, 99, 41), (28, 112, 118, 55), (14, 94, 100, 39), (2, 91, 104, 56), (62, 105, 119, 89), (88, 89, 119, 104), (68, 108, 114, 80), (67, 107, 113, 79), (73, 96, 102, 85), (74, 97, 103, 86), (78, 86, 103, 100), (77, 85, 102, 99), (76, 83, 101, 98), (69, 109, 115, 81), (71, 95, 101, 83), (73, 66, 94, 96), (63, 64, 92, 106), (74, 61, 91, 97), (60, 63, 106, 90), (83, 128, 129, 101), (82, 116, 120, 125, 124, 121), (125, 120, 122, 127), (95, 101, 122), (123, 83, 71), (121, 124, 126, 123), (126, 132, 128, 83), (83, 123, 126), (122, 101, 127), (132, 128, 129, 133), (130, 132, 133, 131), (127, 133, 131, 125), (125, 131, 130, 124), (101, 129, 133, 127), (124, 130, 132, 126), (80, 47, 35, 77, 99, 41, 51, 114), (95, 122, 93), (71, 65, 123), (123, 137, 136, 121), (122, 120, 134, 135), (122, 135, 93), (123, 65, 137), (134, 114, 80, 136), (121, 136, 80, 82), (116, 114, 134, 120), (70, 82, 80, 68), (114, 116, 110, 108)])
me_cube_004.polygons.foreach_set('material_index', [0, 0, 0, 0, 0, 0, 0, 0, 0, 0, 0, 0, 0, 0, 0, 0, 0, 0, 0, 0, 0, 0, 0, 0, 0, 0, 0, 0, 0, 0, 1, 1, 1, 1, 1, 1, 1, 1, 1, 1, 1, 1, 0, 0, 0, 0, 0, 0, 0, 0, 0, 0, 0, 0, 1, 0, 0, 0, 0, 0, 1, 0, 0, 0, 0, 0, 0, 0, 1, 1, 1, 1, 1, 1, 0, 0, 0, 0, 0, 0, 0, 0, 0, 0, 0, 0, 0, 0, 0, 0, 0, 0, 0, 0, 1, 1, 1, 0, 0, 0, 0, 0, 1, 0, 0, 0, 0, 1, 1, 1, 0, 0, 0, 0, 0, 0, 0, 0, 0, 0, 0, 0, 0, 0, 0, 0, 0, 0, 0, 0, 0, 0, 0, 0, 0, 0, 0, 0, 0, 0, 0, 0, 0])
_uv = me_cube_004.uv_layers.new(name='UVMap')
_uv.uv.foreach_set('vector', [0.625, 1.0, 0.625, 0.75, 0.625, 0.75, 0.625, 1.0, 0.5692, 0.75, 0.625, 0.75, 0.625, 1.0, 0.5692, 1.0, 0.5692, 0.125, 0.625, 0.125, 0.625, 0.25, 0.5692, 0.25, 0.125, 0.6256, 0.375, 0.6256, 0.375, 0.75, 0.125, 0.75, 0.5692, 0.6256, 0.625, 0.6256, 0.625, 0.75, 0.5692, 0.75, 0.5692, 0.25, 0.625, 0.25, 0.625, 0.5, 0.5692, 0.5, 0.375, 0.25, 0.4373, 0.25, 0.4373, 0.5, 0.375, 0.5, 0.4439, 0.25, 0.4998, 0.25, 0.4998, 0.5, 0.4439, 0.5, 0.5057, 0.25, 0.5623, 0.25, 0.5623, 0.5, 0.5057, 0.5, 0.375, 0.6256, 0.4373, 0.6256, 0.4373, 0.75, 0.375, 0.75, 0.4439, 0.6256, 0.4998, 0.6256, 0.4998, 0.75, 0.4439, 0.75, 0.5057, 0.6256, 0.5623, 0.6256, 0.5623, 0.75, 0.5057, 0.75, 0.375, 0.125, 0.4373, 0.125, 0.4373, 0.25, 0.375, 0.25, 0.4439, 0.125, 0.4998, 0.125, 0.4998, 0.25, 0.4439, 0.25, 0.5057, 0.125, 0.5623, 0.125, 0.5623, 0.25, 0.5057, 0.25, 0.375, 0.75, 0.4373, 0.75, 0.4373, 1.0, 0.375, 1.0, 0.4439, 0.75, 0.4998, 0.75, 0.4998, 1.0, 0.4439, 1.0, 0.5057, 0.75, 0.5623, 0.75, 0.5623, 1.0, 0.5057, 1.0, 0.4439, 0.6256, 0.4439, 0.75, 0.4439, 0.75, 0.4439, 0.6256, 0.4373, 0.625, 0.4373, 0.5, 0.4373, 0.5, 0.4373, 0.625, 0.5057, 0.125, 0.5057, 0.25, 0.5057, 0.25, 0.5057, 0.125, 0.4998, 1.0, 0.4998, 0.75, 0.4998, 0.75, 0.4998, 1.0, 0.5692, 0.25, 0.5692, 0.5, 0.5692, 0.5, 0.5692, 0.25, 0.4439, 0.125, 0.4439, 0.25, 0.4439, 0.25, 0.4439, 0.125, 0.5623, 0.5, 0.5623, 0.25, 0.5623, 0.25, 0.5623, 0.5, 0.5057, 0.75, 0.5057, 1.0, 0.5057, 1.0, 0.5057, 0.75, 0.4373, 1.0, 0.4373, 0.75, 0.4373, 0.75, 0.4373, 1.0, 0.4439, 0.75, 0.4439, 1.0, 0.4439, 1.0, 0.4439, 0.75, 0.4998, 0.5, 0.4998, 0.25, 0.4998, 0.25, 0.4998, 0.5, 0.5623, 0.1244, 0.5623, 0.0, 0.5623, 0.0, 0.5623, 0.1244, 0.4373, 0.75, 0.4439, 0.75, 0.4439, 1.0, 0.4373, 1.0, 0.4373, 0.125, 0.4439, 0.125, 0.4439, 0.25, 0.4373, 0.25, 0.4373, 0.6256, 0.4439, 0.6256, 0.4439, 0.75, 0.4373, 0.75, 0.4373, 0.25, 0.4439, 0.25, 0.4439, 0.5, 0.4373, 0.5, 0.4998, 0.75, 0.5057, 0.75, 0.5057, 1.0, 0.4998, 1.0, 0.4998, 0.125, 0.5057, 0.125, 0.5057, 0.25, 0.4998, 0.25, 0.4998, 0.6256, 0.5057, 0.6256, 0.5057, 0.75, 0.4998, 0.75, 0.4998, 0.25, 0.5057, 0.25, 0.5057, 0.5, 0.4998, 0.5, 0.5623, 0.25, 0.5692, 0.25, 0.5692, 0.5, 0.5623, 0.5, 0.5623, 0.6256, 0.5692, 0.6256, 0.5692, 0.75, 0.5623, 0.75, 0.5623, 0.125, 0.5692, 0.125, 0.5692, 0.25, 0.5623, 0.25, 0.5623, 0.75, 0.5692, 0.75, 0.5692, 1.0, 0.5623, 1.0, 0.5692, 0.6256, 0.5692, 0.75, 0.5692, 0.75, 0.5692, 0.6256, 0.5623, 1.0, 0.5623, 0.75, 0.5623, 0.75, 0.5623, 1.0, 0.5057, 0.6256, 0.5057, 0.75, 0.5057, 0.75, 0.5057, 0.6256, 0.4998, 0.625, 0.4998, 0.5, 0.4998, 0.5, 0.4998, 0.625, 0.4439, 0.25, 0.4439, 0.5, 0.4439, 0.5, 0.4439, 0.25, 0.5692, 0.125, 0.5692, 0.25, 0.5692, 0.25, 0.5692, 0.125, 0.5057, 0.25, 0.5057, 0.5, 0.5057, 0.5, 0.5057, 0.25, 0.5623, 0.625, 0.5623, 0.5, 0.5623, 0.5, 0.5623, 0.625, 0.5692, 0.75, 0.5692, 1.0, 0.5692, 1.0, 0.5692, 0.75, 0.4373, 0.1244, 0.4373, 0.0, 0.4373, 0.0, 0.4373, 0.1244, 0.4998, 0.1244, 0.4998, 0.0, 0.4998, 0.0, 0.4998, 0.1244, 0.4373, 0.5, 0.4373, 0.25, 0.4373, 0.25, 0.4373, 0.5, 0.625, 0.6256, 0.875, 0.6256, 0.875, 0.75, 0.625, 0.75, 0.625, 0.1244, 0.625, 0.0, 0.625, 0.0, 0.625, 0.1244, 0.625, 0.625, 0.625, 0.5, 0.625, 0.5, 0.625, 0.625, 0.625, 0.5, 0.625, 0.25, 0.625, 0.25, 0.625, 0.5, 0.625, 0.6256, 0.625, 0.625, 0.625, 0.625, 0.625, 0.6256, 0.625, 0.25, 0.625, 0.125, 0.625, 0.125, 0.625, 0.25, 0.625, 0.5, 0.875, 0.5, 0.875, 0.625, 0.625, 0.625, 0.4998, 0.25, 0.4998, 0.125, 0.4998, 0.125, 0.4998, 0.25, 0.4373, 0.25, 0.4373, 0.125, 0.4373, 0.125, 0.4373, 0.25, 0.5623, 0.6256, 0.5623, 0.625, 0.5623, 0.625, 0.5623, 0.6256, 0.5692, 0.1244, 0.5692, 0.125, 0.5692, 0.125, 0.5692, 0.1244, 0.4998, 0.6256, 0.4998, 0.625, 0.4998, 0.625, 0.4998, 0.6256, 0.5057, 0.5, 0.5057, 0.625, 0.5057, 0.625, 0.5057, 0.5, 0.5692, 0.5, 0.5692, 0.625, 0.5692, 0.625, 0.5692, 0.5, 0.5623, 0.1244, 0.5692, 0.1244, 0.5692, 0.125, 0.5623, 0.125, 0.5623, 0.5, 0.5692, 0.5, 0.5692, 0.625, 0.5623, 0.625, 0.4998, 0.5, 0.5057, 0.5, 0.5057, 0.625, 0.4998, 0.625, 0.4998, 0.1244, 0.5057, 0.1244, 0.5057, 0.125, 0.4998, 0.125, 0.4373, 0.5, 0.4439, 0.5, 0.4439, 0.625, 0.4373, 0.625, 0.4373, 0.1244, 0.4439, 0.1244, 0.4439, 0.125, 0.4373, 0.125, 0.5623, 0.25, 0.5623, 0.125, 0.5623, 0.125, 0.5623, 0.25, 0.4439, 0.1244, 0.4439, 0.1244, 0.4439, 0.125, 0.4439, 0.125, 0.5057, 0.1244, 0.5057, 0.125, 0.5057, 0.125, 0.5057, 0.1244, 0.4373, 0.6256, 0.4373, 0.625, 0.4373, 0.625, 0.4373, 0.6256, 0.4439, 0.5, 0.4439, 0.625, 0.4439, 0.625, 0.4439, 0.5, 0.5057, 0.1244, 0.5623, 0.1244, 0.5623, 0.125, 0.5057, 0.125, 0.375, 0.1244, 0.4373, 0.1244, 0.4373, 0.125, 0.375, 0.125, 0.5057, 0.5, 0.5623, 0.5, 0.5623, 0.625, 0.5057, 0.625, 0.4439, 0.5, 0.4998, 0.5, 0.4998, 0.625, 0.4439, 0.625, 0.375, 0.5, 0.4373, 0.5, 0.4373, 0.625, 0.375, 0.625, 0.5692, 0.5, 0.625, 0.5, 0.625, 0.625, 0.5692, 0.625, 0.125, 0.5, 0.375, 0.5, 0.375, 0.625, 0.125, 0.625, 0.5692, 0.1244, 0.625, 0.1244, 0.625, 0.125, 0.5692, 0.125, 0.5692, 0.0, 0.625, 0.0, 0.625, 0.1244, 0.5692, 0.1244, 0.375, 0.0, 0.4373, 0.0, 0.4373, 0.1244, 0.375, 0.1244, 0.4439, 0.0, 0.4998, 0.0, 0.4998, 0.1244, 0.4439, 0.1244, 0.5057, 0.0, 0.5623, 0.0, 0.5623, 0.1244, 0.5057, 0.1244, 0.4373, 0.75, 0.4373, 0.6256, 0.4373, 0.6256, 0.4373, 0.75, 0.5057, 0.0, 0.5057, 0.1244, 0.5057, 0.1244, 0.5057, 0.0, 0.4439, 0.0, 0.4439, 0.1244, 0.4439, 0.1244, 0.4439, 0.0, 0.4373, 0.0, 0.4439, 0.0, 0.4439, 0.1244, 0.4373, 0.1244, 0.4998, 0.0, 0.5057, 0.0, 0.5057, 0.1244, 0.4998, 0.1244, 0.5623, 0.0, 0.5692, 0.0, 0.5692, 0.1244, 0.5623, 0.1244, 0.4998, 0.75, 0.4998, 0.6256, 0.4998, 0.6256, 0.4998, 0.75, 0.5692, 0.0, 0.5692, 0.1244, 0.5692, 0.1244, 0.5692, 0.0, 0.5623, 0.75, 0.5623, 0.6256, 0.5623, 0.6256, 0.5623, 0.75, 0.625, 0.75, 0.625, 0.6256, 0.625, 0.6256, 0.625, 0.75, 0.625, 0.125, 0.625, 0.1244, 0.625, 0.1244, 0.625, 0.125, 0.625, 0.625, 0.875, 0.625, 0.875, 0.6256, 0.625, 0.6256, 0.4998, 0.125, 0.4998, 0.1244, 0.4998, 0.1244, 0.4998, 0.125, 0.4373, 0.125, 0.4373, 0.1244, 0.4373, 0.1244, 0.4373, 0.125, 0.5057, 0.625, 0.5057, 0.6256, 0.5057, 0.6256, 0.5057, 0.625, 0.5692, 0.625, 0.5692, 0.6256, 0.5692, 0.6256, 0.5692, 0.625, 0.5623, 0.625, 0.5692, 0.625, 0.5692, 0.6256, 0.5623, 0.6256, 0.4998, 0.625, 0.5057, 0.625, 0.5057, 0.6256, 0.4998, 0.6256, 0.4373, 0.625, 0.4439, 0.625, 0.4439, 0.6256, 0.4373, 0.6256, 0.5623, 0.125, 0.5623, 0.1244, 0.5623, 0.1244, 0.5623, 0.125, 0.4439, 0.625, 0.4439, 0.6256, 0.4439, 0.6256, 0.4439, 0.625, 0.5057, 0.625, 0.5623, 0.625, 0.5623, 0.6256, 0.5057, 0.6256, 0.375, 0.625, 0.4373, 0.625, 0.4373, 0.6256, 0.375, 0.6256, 0.5692, 0.625, 0.625, 0.625, 0.625, 0.6256, 0.5692, 0.6256, 0.125, 0.625, 0.375, 0.625, 0.375, 0.6256, 0.125, 0.6256, 0.4439, 0.625, 0.4439, 0.625, 0.4439, 0.6256, 0.4439, 0.6256, 0.4439, 0.125, 0.4439, 0.1244, 0.4439, 0.4001, 0.4439, 0.4, 0.4439, 0.4, 0.4439, 0.4, 0.4439, 0.4, 0.4439, 0.4001, 0.4439, 0.5128, 0.4439, 0.5127, 0.0, 0.0, 0.0, 0.0, 0.0, 0.0, 0.0, 0.0, 0.0, 0.0, 0.0, 0.0, 0.4439, 0.4, 0.4439, 0.4, 0.4439, 0.5126, 0.4439, 0.5125, 0.0, 0.0, 0.0, 0.0, 0.0, 0.0, 0.0, 0.0, 0.0, 0.0, 0.4439, 0.5125, 0.0, 0.0, 0.4439, 0.5128, 0.0, 0.0, 0.4439, 0.5127, 0.0, 0.0, 0.0, 0.0, 0.0, 0.0, 0.0, 0.0, 0.4439, 0.4, 0.4439, 0.5126, 0.4439, 0.5127, 0.4439, 0.4, 0.4439, 0.5127, 0.4439, 0.5127, 0.4439, 0.4, 0.4439, 0.4, 0.4439, 0.4, 0.4439, 0.4, 0.4439, 0.4, 0.4439, 0.4, 0.0, 0.0, 0.0, 0.0, 0.4439, 0.5127, 0.4439, 0.5127, 0.4439, 0.4, 0.4439, 0.4, 0.4439, 0.5126, 0.4439, 0.5126, 0.0, 0.0, 0.0, 0.0, 0.0, 0.0, 0.0, 0.0, 0.0, 0.0, 0.0, 0.0, 0.0, 0.0, 0.0, 0.0, 0.0, 0.0, 0.0, 0.0, 0.4998, 0.6256, 0.0, 0.0, 0.4998, 0.625, 0.0, 0.0, 0.4439, 0.5125, 0.4439, 0.5125, 0.4439, 0.4, 0.4439, 0.4, 0.4439, 0.5128, 0.4439, 0.4001, 0.0, 0.0, 0.0, 0.0, 0.4439, 0.5128, 0.0, 0.0, 0.4998, 0.6256, 0.4439, 0.5125, 0.4998, 0.625, 0.4439, 0.5125, 0.0, 0.0, 0.4998, 0.1244, 0.4998, 0.125, 0.0, 0.0, 0.4439, 0.4, 0.4439, 0.4, 0.4998, 0.125, 0.4439, 0.125, 0.4439, 0.1244, 0.4998, 0.1244, 0.0, 0.0, 0.4439, 0.4001, 0.0, 0.0, 0.0, 0.0, 0.0, 0.0, 0.0, 0.0, 0.0, 0.0, 0.0, 0.0, 0.0, 0.0, 0.0, 0.0])
me_cube_004.materials.append(mat_material_002)
me_cube_004.materials.append(mat_material_007)
me_cube_004.use_mirror_vertex_groups = False
me_cube_004.update()
me_cube_005 = bpy.data.meshes.new('Cube.005')
me_cube_005.from_pydata([(-0.3103, -0.3126, -0.09322), (-0.3103, 0.3078, -0.09322), (0.0002107, 0.007143, 0.2796), (0.3101, -0.3126, -0.09322), (0.3101, 0.3078, -0.09322)], [], [(1, 2, 4), (2, 0, 3), (3, 4, 2), (1, 0, 2), (1, 4, 3, 0)])
me_cube_005.polygons.foreach_set('material_index', [0, 0, 0, 0, 1])
_uv = me_cube_005.uv_layers.new(name='UVMap')
_uv.uv.foreach_set('vector', [0.125, 0.5, 0.0, 0.0, 0.375, 0.5, 0.0, 0.0, 0.125, 0.75, 0.375, 0.75, 0.375, 0.75, 0.375, 0.5, 0.0, 0.0, 0.125, 0.5, 0.125, 0.75, 0.0, 0.0, 0.125, 0.5, 0.375, 0.5, 0.375, 0.75, 0.125, 0.75])
me_cube_005.materials.append(mat_material_002)
me_cube_005.materials.append(mat_material_008)
me_cube_005.use_mirror_vertex_groups = False
me_cube_005.update()

# ---- objects
ob_cube = bpy.data.objects.new('Cube', me_cube)
ob_cube_001 = bpy.data.objects.new('Cube.001', me_cube_001)
ob_cube_002 = bpy.data.objects.new('Cube.002', me_cube_002)
ob_cube_003 = bpy.data.objects.new('Cube.003', me_cube_003)
ob_cube_004 = bpy.data.objects.new('Cube.004', me_cube_004)
ob_cube_005 = bpy.data.objects.new('Cube.005', me_cube_005)

# ---- transforms, parenting, visibility, modifiers, constraints
ob_cube.location = (-3.547e-08, -1.381e-08, 1.013)
ob_cube.scale = (3.779, 3.779, 3.779)
ob_cube.lock_rotations_4d = False
ob_cube.empty_display_type = 'ARROWS'
ob_cube.lineart.crease_threshold = 0.0
ob_cube_001.location = (0.0002654, 0.008997, 3.98)
ob_cube_001.scale = (3.779, 3.779, 3.779)
ob_cube_001.lock_rotations_4d = False
ob_cube_001.empty_display_type = 'ARROWS'
ob_cube_001.lineart.crease_threshold = 0.0
ob_cube_002.location = (0.0001276, -9.55, 3.914)
ob_cube_002.scale = (3.779, 3.779, 3.779)
ob_cube_002.lock_rotations_4d = False
ob_cube_002.empty_display_type = 'ARROWS'
ob_cube_002.lineart.crease_threshold = 0.0
ob_cube_003.location = (-3.056e-08, -9.554, 0.998)
ob_cube_003.scale = (3.779, 3.779, 3.779)
ob_cube_003.lock_rotations_4d = False
ob_cube_003.empty_display_type = 'ARROWS'
ob_cube_003.lineart.crease_threshold = 0.0
ob_cube_004.location = (-0.002067, 8.579, 1.008)
ob_cube_004.scale = (3.779, 3.779, 3.779)
ob_cube_004.lock_rotations_4d = False
ob_cube_004.empty_display_type = 'ARROWS'
ob_cube_004.lineart.crease_threshold = 0.0
ob_cube_005.location = (0.0002654, 8.588, 3.98)
ob_cube_005.scale = (3.779, 3.779, 3.779)
ob_cube_005.lock_rotations_4d = False
ob_cube_005.empty_display_type = 'ARROWS'
ob_cube_005.lineart.crease_threshold = 0.0

# ---- collection membership
col_collection.objects.link(ob_cube)
col_collection.objects.link(ob_cube_001)
col_collection.objects.link(ob_cube_002)
col_collection.objects.link(ob_cube_003)
col_collection.objects.link(ob_cube_004)
col_collection.objects.link(ob_cube_005)

# ---- scene / render settings (as saved in the file)
scene.frame_start = 1; scene.frame_end = 250; scene.frame_set(1)
scene.render.engine = 'BLENDER_EEVEE_NEXT'
bpy.context.view_layer.update()

# ---- added for rendering (the .blend has no active camera): camera
cam_auto = bpy.data.cameras.new('AutoCamera')
cam_auto.lens = 50.0
cam_auto.sensor_width = 36.0
cam_auto.clip_end = 1000.0
ob_auto_camera = bpy.data.objects.new('AutoCamera', cam_auto)
scene.collection.objects.link(ob_auto_camera)
ob_auto_camera.location = (25.2249, -30.7579, 22.6573)
ob_auto_camera.rotation_euler = (1.09748, -7.21219e-08, 0.694738)
scene.camera = ob_auto_camera
bpy.context.view_layer.update()
